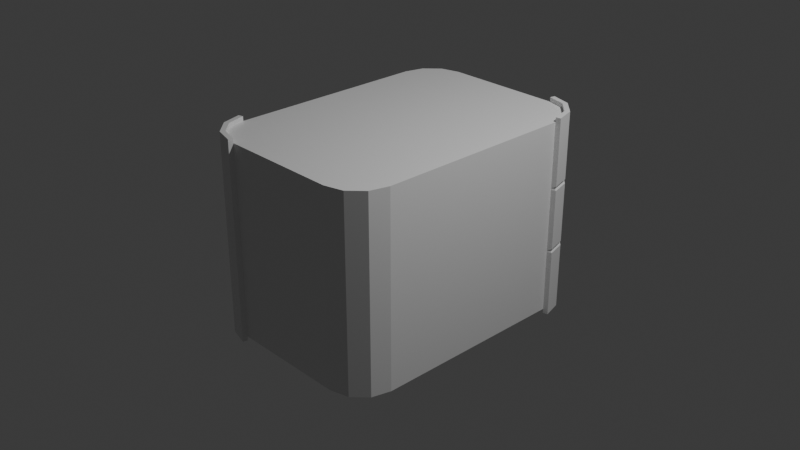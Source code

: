 # Source: Incubator_LAB_WIP.blend  (saved by Blender 5.1.30; exported with 4.5.12 LTS)
import bpy
from mathutils import Matrix  # noqa: F401  (used for matrix-valued properties, if any)

bpy.ops.wm.read_factory_settings(use_empty=True)
scene = bpy.context.scene
scene.name = 'Scene'

# ---- collections
col_collection = bpy.data.collections.new('Collection'); scene.collection.children.link(col_collection)

# ---- materials (node trees are filled in below, after node groups)
mat_material = bpy.data.materials.new('Material')
mat_material.alpha_threshold = 0.0
mat_material.use_backface_culling_lightprobe_volume = False
mat_material.roughness = 0.5
mat_material.line_color = (0.0, 0.0, 0.0, 1.0)

# ---- material node trees
mat_material.use_nodes = True; mat_material.node_tree.nodes.clear()
_N = mat_material.node_tree.nodes; _L = mat_material.node_tree.links
n0 = _N.new('ShaderNodeOutputMaterial'); n0.name = 'Material Output'; n0.location = (200, 100)
n1 = _N.new('ShaderNodeBsdfPrincipled'); n1.name = 'Principled BSDF'; n1.location = (-200, 100)
_L.new(n1.outputs[0], n0.inputs[0])
n0.is_active_output = True

# ---- world
world_world = bpy.data.worlds.new('World'); scene.world = world_world
world_world.use_nodes = True; world_world.node_tree.nodes.clear()
_N = world_world.node_tree.nodes; _L = world_world.node_tree.links
n0 = _N.new('ShaderNodeOutputWorld'); n0.name = 'World Output'; n0.location = (200, 100)
n1 = _N.new('ShaderNodeBackground'); n1.name = 'Background'; n1.location = (-200, 100)
n1.inputs[0].default_value = (0.05088, 0.05088, 0.05088, 1.0)
_L.new(n1.outputs[0], n0.inputs[0])
n0.is_active_output = True
world_world.color = (0.05088, 0.05088, 0.05088)
world_world.sun_shadow_jitter_overblur = 0.0

# ---- cameras
cam_camera = bpy.data.cameras.new('Camera')
cam_camera.clip_end = 100.0
cam_camera.ortho_scale = 7.314

# ---- lights
light_light = bpy.data.lights.new('Light', 'POINT')
light_light.energy = 1000.0
light_light.shadow_soft_size = 0.1

# ---- meshes
me_cube = bpy.data.meshes.new('Cube')
me_cube.from_pydata([(1.051, 1.092, 1.051), (0.6462, 1.496, 1.051), (0.9965, 1.294, 1.051), (0.8485, 1.442, 1.051), (0.6462, 1.496, -1.051), (1.051, 1.092, -1.051), (0.8485, 1.442, -1.051), (0.9965, 1.294, -1.051), (-1.051, -1.092, 1.051), (-0.6462, -1.496, 1.051), (-0.9965, -1.294, 1.051), (-0.8485, -1.442, 1.051), (-0.6462, -1.496, -1.051), (-1.051, -1.092, -1.051), (-0.8485, -1.442, -1.051), (-0.9965, -1.294, -1.051), (1.043, 1.321, 1.051), (1.103, 1.106, 1.051), (1.103, 1.106, -1.051), (1.043, 1.321, -1.051), (0.8754, 1.489, 1.051), (0.8754, 1.489, -1.051), (0.6602, 1.548, 1.051), (0.6602, 1.548, -1.051), (-0.8754, -1.489, -1.051), (-0.6602, -1.548, -1.051), (-0.6602, -1.548, 1.051), (-0.8754, -1.489, 1.051), (-1.043, -1.321, -1.051), (-1.043, -1.321, 1.051), (-1.103, -1.106, -1.051), (-1.103, -1.106, 1.051), (0.9965, 1.294, 1.1), (1.051, 1.092, 1.1), (1.051, 1.092, -1.1), (0.9965, 1.294, -1.1), (0.8485, 1.442, 1.1), (0.8485, 1.442, -1.1), (0.6462, 1.496, 1.1), (0.6462, 1.496, -1.1), (-0.8485, -1.442, -1.1), (-0.6462, -1.496, -1.1), (-0.6462, -1.496, 1.1), (-0.8485, -1.442, 1.1), (-0.9965, -1.294, -1.1), (-0.9965, -1.294, 1.1), (-1.051, -1.092, -1.1), (-1.051, -1.092, 1.1), (1.043, 1.321, 1.1), (1.103, 1.106, 1.1), (1.103, 1.106, -1.1), (1.043, 1.321, -1.1), (0.8754, 1.489, 1.1), (0.8754, 1.489, -1.1), (0.6602, 1.548, 1.1), (0.6602, 1.548, -1.1), (-0.8754, -1.489, -1.1), (-0.6602, -1.548, -1.1), (-0.6602, -1.548, 1.1), (-0.8754, -1.489, 1.1), (-1.043, -1.321, -1.1), (-1.043, -1.321, 1.1), (-1.103, -1.106, -1.1), (-1.103, -1.106, 1.1), (1.051, 1.092, 0.3726), (1.051, 1.092, 0.3279), (1.051, 1.092, 0.3502), (1.051, 1.092, -0.3279), (1.051, 1.092, -0.3726), (1.051, 1.092, -0.3502), (0.9965, 1.294, -0.3726), (0.9965, 1.294, -0.3279), (0.9965, 1.294, -0.3502), (0.9965, 1.294, 0.3279), (0.9965, 1.294, 0.3726), (0.9965, 1.294, 0.3502), (0.8485, 1.442, -0.3726), (0.8485, 1.442, -0.3279), (0.8485, 1.442, -0.3502), (0.8485, 1.442, 0.3279), (0.8485, 1.442, 0.3726), (0.8485, 1.442, 0.3502), (0.6462, 1.496, -0.3726), (0.6462, 1.496, -0.3279), (0.6462, 1.496, -0.3502), (0.6462, 1.496, 0.3279), (0.6462, 1.496, 0.3726), (0.6462, 1.496, 0.3502), (1.103, 1.106, 0.3279), (1.103, 1.106, 0.3726), (1.082, 1.106, 0.3502), (1.103, 1.106, -0.3726), (1.103, 1.106, -0.3279), (1.082, 1.106, -0.3502), (1.043, 1.321, -0.3279), (1.043, 1.321, -0.3726), (1.025, 1.311, -0.3502), (1.043, 1.321, 0.3726), (1.043, 1.321, 0.3279), (1.025, 1.311, 0.3502), (0.8754, 1.489, -0.3279), (0.8754, 1.489, -0.3726), (0.8654, 1.471, -0.3502), (0.8754, 1.489, 0.3726), (0.8754, 1.489, 0.3279), (0.8654, 1.471, 0.3502), (0.6602, 1.548, -0.3279), (0.6602, 1.548, -0.3726), (0.6602, 1.528, -0.3502), (0.6602, 1.548, 0.3726), (0.6602, 1.548, 0.3279), (0.6602, 1.528, 0.3502), (-0.6462, -1.496, -0.3726), (-0.6462, -1.496, -0.3279), (-0.6462, -1.496, -0.3502), (-0.6462, -1.496, 0.3279), (-0.6462, -1.496, 0.3726), (-0.6462, -1.496, 0.3502), (-0.8485, -1.442, 0.3726), (-0.8485, -1.442, 0.3279), (-0.8485, -1.442, 0.3502), (-0.8485, -1.442, -0.3279), (-0.8485, -1.442, -0.3726), (-0.8485, -1.442, -0.3502), (-0.9965, -1.294, 0.3726), (-0.9965, -1.294, 0.3279), (-0.9965, -1.294, 0.3502), (-0.9965, -1.294, -0.3279), (-0.9965, -1.294, -0.3726), (-0.9965, -1.294, -0.3502), (-1.051, -1.092, 0.3726), (-1.051, -1.092, 0.3279), (-1.051, -1.092, 0.3502), (-1.051, -1.092, -0.3279), (-1.051, -1.092, -0.3726), (-1.051, -1.092, -0.3502), (-0.6602, -1.548, -0.3279), (-0.6602, -1.548, -0.3726), (-0.6602, -1.548, -0.3502), (-0.6602, -1.548, 0.3726), (-0.6602, -1.548, 0.3279), (-0.6602, -1.548, 0.3502), (-0.8754, -1.489, 0.3279), (-0.8754, -1.489, 0.3726), (-0.8754, -1.489, 0.3502), (-0.8754, -1.489, -0.3726), (-0.8754, -1.489, -0.3279), (-0.8754, -1.489, -0.3502), (-1.043, -1.321, 0.3279), (-1.043, -1.321, 0.3726), (-1.043, -1.321, 0.3502), (-1.043, -1.321, -0.3726), (-1.043, -1.321, -0.3279), (-1.043, -1.321, -0.3502), (-1.103, -1.106, 0.3279), (-1.103, -1.106, 0.3726), (-1.103, -1.106, 0.3502), (-1.103, -1.106, -0.3726), (-1.103, -1.106, -0.3279), (-1.103, -1.106, -0.3502)], [], [(16, 20, 52, 48), (28, 30, 62, 60), (14, 12, 41, 40), (30, 13, 46, 62), (19, 18, 50, 51), (29, 27, 59, 61), (6, 4, 39, 37), (24, 28, 60, 56), (1, 3, 36, 38), (22, 1, 38, 54), (17, 16, 48, 49), (18, 5, 34, 50), (32, 33, 49, 48), (43, 45, 61, 59), (37, 39, 55, 53), (34, 35, 51, 50), (46, 44, 60, 62), (40, 41, 57, 56), (45, 47, 63, 61), (36, 32, 48, 52), (42, 43, 59, 58), (35, 37, 53, 51), (44, 40, 56, 60), (38, 36, 52, 54), (12, 25, 57, 41), (31, 29, 61, 63), (21, 19, 51, 53), (9, 11, 43, 42), (8, 31, 63, 47), (0, 17, 49, 33), (2, 0, 33, 32), (20, 22, 54, 52), (26, 9, 42, 58), (15, 14, 40, 44), (23, 21, 53, 55), (11, 10, 45, 43), (5, 7, 35, 34), (25, 24, 56, 57), (13, 15, 44, 46), (4, 23, 55, 39), (3, 2, 32, 36), (10, 8, 47, 45), (7, 6, 37, 35), (27, 26, 58, 59), (83, 106, 108, 84), (84, 108, 107, 82), (86, 109, 111, 87), (87, 111, 110, 85), (65, 88, 90, 66), (66, 90, 89, 64), (68, 91, 93, 69), (69, 93, 92, 67), (104, 110, 111, 105), (105, 111, 109, 103), (101, 107, 108, 102), (102, 108, 106, 100), (98, 104, 105, 99), (99, 105, 103, 97), (95, 101, 102, 96), (96, 102, 100, 94), (88, 98, 99, 90), (90, 99, 97, 89), (91, 95, 96, 93), (93, 96, 94, 92), (85, 79, 81, 87), (87, 81, 80, 86), (82, 76, 78, 84), (84, 78, 77, 83), (79, 73, 75, 81), (81, 75, 74, 80), (76, 70, 72, 78), (78, 72, 71, 77), (73, 65, 66, 75), (75, 66, 64, 74), (70, 68, 69, 72), (72, 69, 67, 71), (131, 154, 156, 132), (132, 156, 155, 130), (134, 157, 159, 135), (135, 159, 158, 133), (113, 136, 138, 114), (114, 138, 137, 112), (116, 139, 141, 117), (117, 141, 140, 115), (152, 158, 159, 153), (153, 159, 157, 151), (149, 155, 156, 150), (150, 156, 154, 148), (146, 152, 153, 147), (147, 153, 151, 145), (143, 149, 150, 144), (144, 150, 148, 142), (136, 146, 147, 138), (138, 147, 145, 137), (139, 143, 144, 141), (141, 144, 142, 140), (133, 127, 129, 135), (135, 129, 128, 134), (130, 124, 126, 132), (132, 126, 125, 131), (127, 121, 123, 129), (129, 123, 122, 128), (124, 118, 120, 126), (126, 120, 119, 125), (121, 113, 114, 123), (123, 114, 112, 122), (118, 116, 117, 120), (120, 117, 115, 119), (0, 2, 74, 64), (65, 67, 92, 88), (0, 64, 89, 17), (65, 73, 71, 67), (68, 5, 18, 91), (68, 70, 7, 5), (70, 76, 6, 7), (73, 79, 77, 71), (2, 3, 80, 74), (76, 82, 4, 6), (79, 85, 83, 77), (3, 1, 86, 80), (4, 82, 107, 23), (83, 85, 110, 106), (86, 1, 22, 109), (17, 89, 97, 16), (88, 92, 94, 98), (91, 18, 19, 95), (95, 19, 21, 101), (98, 94, 100, 104), (16, 97, 103, 20), (101, 21, 23, 107), (104, 100, 106, 110), (20, 103, 109, 22), (12, 14, 122, 112), (113, 115, 140, 136), (12, 112, 137, 25), (113, 121, 119, 115), (116, 9, 26, 139), (116, 118, 11, 9), (118, 124, 10, 11), (121, 127, 125, 119), (14, 15, 128, 122), (124, 130, 8, 10), (127, 133, 131, 125), (15, 13, 134, 128), (8, 130, 155, 31), (131, 133, 158, 154), (134, 13, 30, 157), (25, 137, 145, 24), (136, 140, 142, 146), (139, 26, 27, 143), (143, 27, 29, 149), (146, 142, 148, 152), (24, 145, 151, 28), (149, 29, 31, 155), (152, 148, 154, 158), (28, 151, 157, 30)])
_uv = me_cube.uv_layers.new(name='UVMap')
_uv.uv.foreach_set('vector', [0.6271, 0.5169, 0.633, 0.4855, 0.633, 0.4855, 0.6271, 0.5169, 0.375, 0.01689, 0.375, 0.03379, 0.375, 0.03379, 0.375, 0.01689, 0.375, 1.0, 0.375, 0.9519, 0.375, 0.9519, 0.375, 1.0, 0.375, 0.03379, 0.375, 0.03379, 0.375, 0.03379, 0.375, 0.03379, 0.3729, 0.5169, 0.375, 0.5338, 0.375, 0.5338, 0.3729, 0.5169, 0.625, 0.01689, 0.625, 0.0, 0.625, 0.0, 0.625, 0.01689, 0.367, 0.4855, 0.359, 0.4679, 0.359, 0.4679, 0.367, 0.4855, 0.375, 0.0, 0.375, 0.01689, 0.375, 0.01689, 0.375, 0.0, 0.641, 0.4679, 0.633, 0.4855, 0.633, 0.4855, 0.641, 0.4679, 0.641, 0.4679, 0.641, 0.4679, 0.641, 0.4679, 0.641, 0.4679, 0.625, 0.5338, 0.6271, 0.5169, 0.6271, 0.5169, 0.625, 0.5338, 0.375, 0.5338, 0.375, 0.5338, 0.375, 0.5338, 0.375, 0.5338, 0.6271, 0.5169, 0.625, 0.5338, 0.625, 0.5338, 0.6271, 0.5169, 0.625, 0.0, 0.625, 0.01689, 0.625, 0.01689, 0.625, 0.0, 0.367, 0.4855, 0.359, 0.4679, 0.359, 0.4679, 0.367, 0.4855, 0.375, 0.5338, 0.3729, 0.5169, 0.3729, 0.5169, 0.375, 0.5338, 0.375, 0.03379, 0.375, 0.01689, 0.375, 0.01689, 0.375, 0.03379, 0.375, 1.0, 0.375, 0.9519, 0.375, 0.9519, 0.375, 1.0, 0.625, 0.01689, 0.625, 0.03379, 0.625, 0.03379, 0.625, 0.01689, 0.633, 0.4855, 0.6271, 0.5169, 0.6271, 0.5169, 0.633, 0.4855, 0.625, 0.9519, 0.625, 1.0, 0.625, 1.0, 0.625, 0.9519, 0.3729, 0.5169, 0.367, 0.4855, 0.367, 0.4855, 0.3729, 0.5169, 0.375, 0.01689, 0.375, 0.0, 0.375, 0.0, 0.375, 0.01689, 0.641, 0.4679, 0.633, 0.4855, 0.633, 0.4855, 0.641, 0.4679, 0.375, 0.9519, 0.375, 0.9519, 0.375, 0.9519, 0.375, 0.9519, 0.625, 0.03379, 0.625, 0.01689, 0.625, 0.01689, 0.625, 0.03379, 0.367, 0.4855, 0.3729, 0.5169, 0.3729, 0.5169, 0.367, 0.4855, 0.625, 0.9519, 0.625, 1.0, 0.625, 1.0, 0.625, 0.9519, 0.625, 0.03379, 0.625, 0.03379, 0.625, 0.03379, 0.625, 0.03379, 0.625, 0.5338, 0.625, 0.5338, 0.625, 0.5338, 0.625, 0.5338, 0.6271, 0.5169, 0.625, 0.5338, 0.625, 0.5338, 0.6271, 0.5169, 0.633, 0.4855, 0.641, 0.4679, 0.641, 0.4679, 0.633, 0.4855, 0.625, 0.9519, 0.625, 0.9519, 0.625, 0.9519, 0.625, 0.9519, 0.375, 0.01689, 0.375, 0.0, 0.375, 0.0, 0.375, 0.01689, 0.359, 0.4679, 0.367, 0.4855, 0.367, 0.4855, 0.359, 0.4679, 0.625, 0.0, 0.625, 0.01689, 0.625, 0.01689, 0.625, 0.0, 0.375, 0.5338, 0.3729, 0.5169, 0.3729, 0.5169, 0.375, 0.5338, 0.375, 0.9519, 0.375, 1.0, 0.375, 1.0, 0.375, 0.9519, 0.375, 0.03379, 0.375, 0.01689, 0.375, 0.01689, 0.375, 0.03379, 0.359, 0.4679, 0.359, 0.4679, 0.359, 0.4679, 0.359, 0.4679, 0.633, 0.4855, 0.6271, 0.5169, 0.6271, 0.5169, 0.633, 0.4855, 0.625, 0.01689, 0.625, 0.03379, 0.625, 0.03379, 0.625, 0.01689, 0.3729, 0.5169, 0.367, 0.4855, 0.367, 0.4855, 0.3729, 0.5169, 0.625, 1.0, 0.625, 0.9519, 0.625, 0.9519, 0.625, 1.0, 0.456, 0.4679, 0.456, 0.4679, 0.453, 0.4679, 0.453, 0.4679, 0.453, 0.4679, 0.453, 0.4679, 0.45, 0.4679, 0.45, 0.4679, 0.55, 0.4679, 0.55, 0.4679, 0.547, 0.4679, 0.547, 0.4679, 0.547, 0.4679, 0.547, 0.4679, 0.544, 0.4679, 0.544, 0.4679, 0.539, 0.5338, 0.539, 0.5338, 0.5417, 0.5338, 0.5417, 0.5338, 0.5417, 0.5338, 0.5417, 0.5338, 0.5443, 0.5338, 0.5443, 0.5338, 0.4557, 0.5338, 0.4557, 0.5338, 0.4583, 0.5338, 0.4583, 0.5338, 0.4583, 0.5338, 0.4583, 0.5338, 0.461, 0.5338, 0.461, 0.5338, 0.5415, 0.4855, 0.544, 0.4679, 0.547, 0.4679, 0.5443, 0.4855, 0.5443, 0.4855, 0.547, 0.4679, 0.55, 0.4679, 0.5472, 0.4855, 0.4528, 0.4855, 0.45, 0.4679, 0.453, 0.4679, 0.4557, 0.4855, 0.4557, 0.4855, 0.453, 0.4679, 0.456, 0.4679, 0.4585, 0.4855, 0.5397, 0.5169, 0.5415, 0.4855, 0.5443, 0.4855, 0.5424, 0.5169, 0.5424, 0.5169, 0.5443, 0.4855, 0.5472, 0.4855, 0.5451, 0.5169, 0.4549, 0.5169, 0.4528, 0.4855, 0.4557, 0.4855, 0.4576, 0.5169, 0.4576, 0.5169, 0.4557, 0.4855, 0.4585, 0.4855, 0.4603, 0.5169, 0.539, 0.5338, 0.5397, 0.5169, 0.5424, 0.5169, 0.5417, 0.5338, 0.5417, 0.5338, 0.5424, 0.5169, 0.5451, 0.5169, 0.5443, 0.5338, 0.4557, 0.5338, 0.4549, 0.5169, 0.4576, 0.5169, 0.4583, 0.5338, 0.4583, 0.5338, 0.4576, 0.5169, 0.4603, 0.5169, 0.461, 0.5338, 0.544, 0.4679, 0.5415, 0.4855, 0.5443, 0.4855, 0.547, 0.4679, 0.547, 0.4679, 0.5443, 0.4855, 0.5472, 0.4855, 0.55, 0.4679, 0.45, 0.4679, 0.4528, 0.4855, 0.4557, 0.4855, 0.453, 0.4679, 0.453, 0.4679, 0.4557, 0.4855, 0.4585, 0.4855, 0.456, 0.4679, 0.5415, 0.4855, 0.5397, 0.5169, 0.5424, 0.5169, 0.5443, 0.4855, 0.5443, 0.4855, 0.5424, 0.5169, 0.5451, 0.5169, 0.5472, 0.4855, 0.4528, 0.4855, 0.4549, 0.5169, 0.4576, 0.5169, 0.4557, 0.4855, 0.4557, 0.4855, 0.4576, 0.5169, 0.4603, 0.5169, 0.4585, 0.4855, 0.5397, 0.5169, 0.539, 0.5338, 0.5417, 0.5338, 0.5424, 0.5169, 0.5424, 0.5169, 0.5417, 0.5338, 0.5443, 0.5338, 0.5451, 0.5169, 0.4549, 0.5169, 0.4557, 0.5338, 0.4583, 0.5338, 0.4576, 0.5169, 0.4576, 0.5169, 0.4583, 0.5338, 0.461, 0.5338, 0.4603, 0.5169, 0.539, 0.03379, 0.539, 0.03379, 0.5417, 0.03379, 0.5417, 0.03379, 0.5417, 0.03379, 0.5417, 0.03379, 0.5443, 0.03379, 0.5443, 0.03379, 0.4557, 0.03379, 0.4557, 0.03379, 0.4583, 0.03379, 0.4583, 0.03379, 0.4583, 0.03379, 0.4583, 0.03379, 0.461, 0.03379, 0.461, 0.03379, 0.461, 0.9519, 0.461, 0.9519, 0.4583, 0.9519, 0.4583, 0.9519, 0.4583, 0.9519, 0.4583, 0.9519, 0.4557, 0.9519, 0.4557, 0.9519, 0.5443, 0.9519, 0.5443, 0.9519, 0.5417, 0.9519, 0.5417, 0.9519, 0.5417, 0.9519, 0.5417, 0.9519, 0.539, 0.9519, 0.539, 0.9519, 0.461, 0.01689, 0.461, 0.03379, 0.4583, 0.03379, 0.4583, 0.01689, 0.4583, 0.01689, 0.4583, 0.03379, 0.4557, 0.03379, 0.4557, 0.01689, 0.5443, 0.01689, 0.5443, 0.03379, 0.5417, 0.03379, 0.5417, 0.01689, 0.5417, 0.01689, 0.5417, 0.03379, 0.539, 0.03379, 0.539, 0.01689, 0.461, 0.0, 0.461, 0.01689, 0.4583, 0.01689, 0.4583, 0.0, 0.4583, 0.0, 0.4583, 0.01689, 0.4557, 0.01689, 0.4557, 0.0, 0.5443, 0.0, 0.5443, 0.01689, 0.5417, 0.01689, 0.5417, 0.0, 0.5417, 0.0, 0.5417, 0.01689, 0.539, 0.01689, 0.539, 0.0, 0.461, 0.9519, 0.461, 1.0, 0.4583, 1.0, 0.4583, 0.9519, 0.4583, 0.9519, 0.4583, 1.0, 0.4557, 1.0, 0.4557, 0.9519, 0.5443, 0.9519, 0.5443, 1.0, 0.5417, 1.0, 0.5417, 0.9519, 0.5417, 0.9519, 0.5417, 1.0, 0.539, 1.0, 0.539, 0.9519, 0.461, 0.03379, 0.461, 0.01689, 0.4583, 0.01689, 0.4583, 0.03379, 0.4583, 0.03379, 0.4583, 0.01689, 0.4557, 0.01689, 0.4557, 0.03379, 0.5443, 0.03379, 0.5443, 0.01689, 0.5417, 0.01689, 0.5417, 0.03379, 0.5417, 0.03379, 0.5417, 0.01689, 0.539, 0.01689, 0.539, 0.03379, 0.461, 0.01689, 0.461, 0.0, 0.4583, 0.0, 0.4583, 0.01689, 0.4583, 0.01689, 0.4583, 0.0, 0.4557, 0.0, 0.4557, 0.01689, 0.5443, 0.01689, 0.5443, 0.0, 0.5417, 0.0, 0.5417, 0.01689, 0.5417, 0.01689, 0.5417, 0.0, 0.539, 0.0, 0.539, 0.01689, 0.461, 1.0, 0.461, 0.9519, 0.4583, 0.9519, 0.4583, 1.0, 0.4583, 1.0, 0.4583, 0.9519, 0.4557, 0.9519, 0.4557, 1.0, 0.5443, 1.0, 0.5443, 0.9519, 0.5417, 0.9519, 0.5417, 1.0, 0.5417, 1.0, 0.5417, 0.9519, 0.539, 0.9519, 0.539, 1.0, 0.625, 0.5338, 0.6271, 0.5169, 0.5451, 0.5169, 0.5443, 0.5338, 0.539, 0.5338, 0.461, 0.5338, 0.461, 0.5338, 0.539, 0.5338, 0.625, 0.5338, 0.5443, 0.5338, 0.5443, 0.5338, 0.625, 0.5338, 0.539, 0.5338, 0.5397, 0.5169, 0.4603, 0.5169, 0.461, 0.5338, 0.4557, 0.5338, 0.375, 0.5338, 0.375, 0.5338, 0.4557, 0.5338, 0.4557, 0.5338, 0.4549, 0.5169, 0.3729, 0.5169, 0.375, 0.5338, 0.4549, 0.5169, 0.4528, 0.4855, 0.367, 0.4855, 0.3729, 0.5169, 0.5397, 0.5169, 0.5415, 0.4855, 0.4585, 0.4855, 0.4603, 0.5169, 0.6271, 0.5169, 0.633, 0.4855, 0.5472, 0.4855, 0.5451, 0.5169, 0.4528, 0.4855, 0.45, 0.4679, 0.359, 0.4679, 0.367, 0.4855, 0.5415, 0.4855, 0.544, 0.4679, 0.456, 0.4679, 0.4585, 0.4855, 0.633, 0.4855, 0.641, 0.4679, 0.55, 0.4679, 0.5472, 0.4855, 0.359, 0.4679, 0.45, 0.4679, 0.45, 0.4679, 0.359, 0.4679, 0.456, 0.4679, 0.544, 0.4679, 0.544, 0.4679, 0.456, 0.4679, 0.55, 0.4679, 0.641, 0.4679, 0.641, 0.4679, 0.55, 0.4679, 0.625, 0.5338, 0.5443, 0.5338, 0.5451, 0.5169, 0.6271, 0.5169, 0.539, 0.5338, 0.461, 0.5338, 0.4603, 0.5169, 0.5397, 0.5169, 0.4557, 0.5338, 0.375, 0.5338, 0.3729, 0.5169, 0.4549, 0.5169, 0.4549, 0.5169, 0.3729, 0.5169, 0.367, 0.4855, 0.4528, 0.4855, 0.5397, 0.5169, 0.4603, 0.5169, 0.4585, 0.4855, 0.5415, 0.4855, 0.6271, 0.5169, 0.5451, 0.5169, 0.5472, 0.4855, 0.633, 0.4855, 0.4528, 0.4855, 0.367, 0.4855, 0.359, 0.4679, 0.45, 0.4679, 0.5415, 0.4855, 0.4585, 0.4855, 0.456, 0.4679, 0.544, 0.4679, 0.633, 0.4855, 0.5472, 0.4855, 0.55, 0.4679, 0.641, 0.4679, 0.375, 0.9519, 0.375, 1.0, 0.4557, 1.0, 0.4557, 0.9519, 0.461, 0.9519, 0.539, 0.9519, 0.539, 0.9519, 0.461, 0.9519, 0.375, 0.9519, 0.4557, 0.9519, 0.4557, 0.9519, 0.375, 0.9519, 0.461, 0.9519, 0.461, 1.0, 0.539, 1.0, 0.539, 0.9519, 0.5443, 0.9519, 0.625, 0.9519, 0.625, 0.9519, 0.5443, 0.9519, 0.5443, 0.9519, 0.5443, 1.0, 0.625, 1.0, 0.625, 0.9519, 0.5443, 0.0, 0.5443, 0.01689, 0.625, 0.01689, 0.625, 0.0, 0.461, 0.0, 0.461, 0.01689, 0.539, 0.01689, 0.539, 0.0, 0.375, 0.0, 0.375, 0.01689, 0.4557, 0.01689, 0.4557, 0.0, 0.5443, 0.01689, 0.5443, 0.03379, 0.625, 0.03379, 0.625, 0.01689, 0.461, 0.01689, 0.461, 0.03379, 0.539, 0.03379, 0.539, 0.01689, 0.375, 0.01689, 0.375, 0.03379, 0.4557, 0.03379, 0.4557, 0.01689, 0.625, 0.03379, 0.5443, 0.03379, 0.5443, 0.03379, 0.625, 0.03379, 0.539, 0.03379, 0.461, 0.03379, 0.461, 0.03379, 0.539, 0.03379, 0.4557, 0.03379, 0.375, 0.03379, 0.375, 0.03379, 0.4557, 0.03379, 0.375, 0.9519, 0.4557, 0.9519, 0.4557, 1.0, 0.375, 1.0, 0.461, 0.9519, 0.539, 0.9519, 0.539, 1.0, 0.461, 1.0, 0.5443, 0.9519, 0.625, 0.9519, 0.625, 1.0, 0.5443, 1.0, 0.5443, 0.0, 0.625, 0.0, 0.625, 0.01689, 0.5443, 0.01689, 0.461, 0.0, 0.539, 0.0, 0.539, 0.01689, 0.461, 0.01689, 0.375, 0.0, 0.4557, 0.0, 0.4557, 0.01689, 0.375, 0.01689, 0.5443, 0.01689, 0.625, 0.01689, 0.625, 0.03379, 0.5443, 0.03379, 0.461, 0.01689, 0.539, 0.01689, 0.539, 0.03379, 0.461, 0.03379, 0.375, 0.01689, 0.4557, 0.01689, 0.4557, 0.03379, 0.375, 0.03379])
me_cube.materials.append(mat_material)
me_cube.use_mirror_vertex_groups = False
me_cube.update()
me_cube_001 = bpy.data.meshes.new('Cube.001')
me_cube_001.from_pydata([(1.051, 1.092, 1.051), (0.6462, 1.496, 1.051), (0.9965, 1.294, 1.051), (0.8485, 1.442, 1.051), (0.6462, 1.496, -1.051), (1.051, 1.092, -1.051), (0.8485, 1.442, -1.051), (0.9965, 1.294, -1.051), (0.6462, -1.496, 1.051), (1.051, -1.092, 1.051), (0.8485, -1.442, 1.051), (0.9965, -1.294, 1.051), (1.051, -1.092, -1.051), (0.6462, -1.496, -1.051), (0.9965, -1.294, -1.051), (0.8485, -1.442, -1.051), (-0.6462, 1.496, 1.051), (-1.051, 1.092, 1.051), (-0.8485, 1.442, 1.051), (-0.9965, 1.294, 1.051), (-1.051, 1.092, -1.051), (-0.6462, 1.496, -1.051), (-0.9965, 1.294, -1.051), (-0.8485, 1.442, -1.051), (-1.051, -1.092, 1.051), (-0.6462, -1.496, 1.051), (-0.9965, -1.294, 1.051), (-0.8485, -1.442, 1.051), (-0.6462, -1.496, -1.051), (-1.051, -1.092, -1.051), (-0.8485, -1.442, -1.051), (-0.9965, -1.294, -1.051), (1.051, 1.092, 0.6462), (1.051, 1.092, -0.6462), (0.9965, 1.294, -0.6462), (0.9965, 1.294, 0.6462), (0.8485, 1.442, -0.6462), (0.8485, 1.442, 0.6462), (0.6462, 1.496, -0.6462), (0.6462, 1.496, 0.6462), (-0.6462, -1.496, -0.6462), (-0.6462, -1.496, 0.6462), (-0.8485, -1.442, 0.6462), (-0.8485, -1.442, -0.6462), (-0.9965, -1.294, 0.6462), (-0.9965, -1.294, -0.6462), (-1.051, -1.092, 0.6462), (-1.051, -1.092, -0.6462), (0.6462, -1.496, 0.6462), (0.6462, -1.496, -0.6462), (0.8485, -1.442, -0.6462), (0.8485, -1.442, 0.6462), (0.9965, -1.294, -0.6462), (0.9965, -1.294, 0.6462), (1.051, -1.092, -0.6462), (1.051, -1.092, 0.6462), (-0.6462, 1.496, 0.6462), (-0.6462, 1.496, -0.6462), (-0.8485, 1.442, -0.6462), (-0.8485, 1.442, 0.6462), (-0.9965, 1.294, -0.6462), (-0.9965, 1.294, 0.6462), (-1.051, 1.092, -0.6462), (-1.051, 1.092, 0.6462)], [], [(33, 5, 7, 34), (34, 7, 6, 36), (36, 6, 4, 38), (41, 25, 27, 42), (42, 27, 26, 44), (44, 26, 24, 46), (49, 13, 15, 50), (50, 15, 14, 52), (52, 14, 12, 54), (57, 21, 23, 58), (58, 23, 22, 60), (60, 22, 20, 62), (56, 16, 1, 39), (32, 0, 9, 55), (0, 2, 3, 1, 16, 18, 19, 17, 24, 26, 27, 25, 8, 10, 11, 9), (20, 22, 23, 21, 4, 6, 7, 5, 12, 14, 15, 13, 28, 30, 31, 29), (48, 8, 25, 41), (46, 24, 17, 63), (29, 47, 62, 20), (47, 46, 63, 62), (13, 49, 40, 28), (49, 48, 41, 40), (5, 33, 54, 12), (33, 32, 55, 54), (21, 57, 38, 4), (57, 56, 39, 38), (19, 61, 63, 17), (61, 60, 62, 63), (18, 59, 61, 19), (59, 58, 60, 61), (16, 56, 59, 18), (56, 57, 58, 59), (11, 53, 55, 9), (53, 52, 54, 55), (10, 51, 53, 11), (51, 50, 52, 53), (8, 48, 51, 10), (48, 49, 50, 51), (31, 45, 47, 29), (45, 44, 46, 47), (30, 43, 45, 31), (43, 42, 44, 45), (28, 40, 43, 30), (40, 41, 42, 43), (3, 37, 39, 1), (37, 36, 38, 39), (2, 35, 37, 3), (35, 34, 36, 37), (0, 32, 35, 2), (32, 33, 34, 35)])
_uv = me_cube_001.uv_layers.new(name='UVMap')
_uv.uv.foreach_set('vector', [0.4583, 0.5338, 0.375, 0.5338, 0.3729, 0.5169, 0.4576, 0.5169, 0.4576, 0.5169, 0.3729, 0.5169, 0.367, 0.4855, 0.4557, 0.4855, 0.4557, 0.4855, 0.367, 0.4855, 0.359, 0.4679, 0.453, 0.4679, 0.5417, 0.9519, 0.625, 0.9519, 0.625, 1.0, 0.5417, 1.0, 0.5417, 0.0, 0.625, 0.0, 0.625, 0.01689, 0.5417, 0.01689, 0.5417, 0.01689, 0.625, 0.01689, 0.625, 0.03379, 0.5417, 0.03379, 0.453, 0.7821, 0.359, 0.7821, 0.367, 0.7645, 0.4557, 0.7645, 0.4557, 0.7645, 0.367, 0.7645, 0.3729, 0.7331, 0.4576, 0.7331, 0.4576, 0.7331, 0.3729, 0.7331, 0.375, 0.7162, 0.4583, 0.7162, 0.4583, 0.2981, 0.375, 0.2981, 0.375, 0.2741, 0.4583, 0.2741, 0.4583, 0.2741, 0.375, 0.2741, 0.375, 0.2331, 0.4583, 0.2331, 0.4583, 0.2331, 0.375, 0.2331, 0.375, 0.2162, 0.4583, 0.2162, 0.5417, 0.2981, 0.625, 0.2981, 0.641, 0.4679, 0.547, 0.4679, 0.5417, 0.5338, 0.625, 0.5338, 0.625, 0.7162, 0.5417, 0.7162, 0.625, 0.5338, 0.6271, 0.5169, 0.633, 0.4855, 0.641, 0.4679, 0.8269, 0.5, 0.8509, 0.5045, 0.8686, 0.5169, 0.875, 0.5338, 0.875, 0.7162, 0.8686, 0.7331, 0.8509, 0.7455, 0.8269, 0.75, 0.641, 0.7821, 0.633, 0.7645, 0.6271, 0.7331, 0.625, 0.7162, 0.125, 0.5338, 0.1314, 0.5169, 0.1491, 0.5045, 0.1731, 0.5, 0.359, 0.4679, 0.367, 0.4855, 0.3729, 0.5169, 0.375, 0.5338, 0.375, 0.7162, 0.3729, 0.7331, 0.367, 0.7645, 0.359, 0.7821, 0.1731, 0.75, 0.1491, 0.7455, 0.1314, 0.7331, 0.125, 0.7162, 0.547, 0.7821, 0.641, 0.7821, 0.625, 0.9519, 0.5417, 0.9519, 0.5417, 0.03379, 0.625, 0.03379, 0.625, 0.2162, 0.5417, 0.2162, 0.375, 0.03379, 0.4583, 0.03379, 0.4583, 0.2162, 0.375, 0.2162, 0.4583, 0.03379, 0.5417, 0.03379, 0.5417, 0.2162, 0.4583, 0.2162, 0.359, 0.7821, 0.453, 0.7821, 0.4583, 0.9519, 0.375, 0.9519, 0.453, 0.7821, 0.547, 0.7821, 0.5417, 0.9519, 0.4583, 0.9519, 0.375, 0.5338, 0.4583, 0.5338, 0.4583, 0.7162, 0.375, 0.7162, 0.4583, 0.5338, 0.5417, 0.5338, 0.5417, 0.7162, 0.4583, 0.7162, 0.375, 0.2981, 0.4583, 0.2981, 0.453, 0.4679, 0.359, 0.4679, 0.4583, 0.2981, 0.5417, 0.2981, 0.547, 0.4679, 0.453, 0.4679, 0.625, 0.2331, 0.5417, 0.2331, 0.5417, 0.2162, 0.625, 0.2162, 0.5417, 0.2331, 0.4583, 0.2331, 0.4583, 0.2162, 0.5417, 0.2162, 0.625, 0.2741, 0.5417, 0.2741, 0.5417, 0.2331, 0.625, 0.2331, 0.5417, 0.2741, 0.4583, 0.2741, 0.4583, 0.2331, 0.5417, 0.2331, 0.625, 0.2981, 0.5417, 0.2981, 0.5417, 0.2741, 0.625, 0.2741, 0.5417, 0.2981, 0.4583, 0.2981, 0.4583, 0.2741, 0.5417, 0.2741, 0.6271, 0.7331, 0.5424, 0.7331, 0.5417, 0.7162, 0.625, 0.7162, 0.5424, 0.7331, 0.4576, 0.7331, 0.4583, 0.7162, 0.5417, 0.7162, 0.633, 0.7645, 0.5443, 0.7645, 0.5424, 0.7331, 0.6271, 0.7331, 0.5443, 0.7645, 0.4557, 0.7645, 0.4576, 0.7331, 0.5424, 0.7331, 0.641, 0.7821, 0.547, 0.7821, 0.5443, 0.7645, 0.633, 0.7645, 0.547, 0.7821, 0.453, 0.7821, 0.4557, 0.7645, 0.5443, 0.7645, 0.375, 0.01689, 0.4583, 0.01689, 0.4583, 0.03379, 0.375, 0.03379, 0.4583, 0.01689, 0.5417, 0.01689, 0.5417, 0.03379, 0.4583, 0.03379, 0.375, 0.0, 0.4583, 0.0, 0.4583, 0.01689, 0.375, 0.01689, 0.4583, 0.0, 0.5417, 0.0, 0.5417, 0.01689, 0.4583, 0.01689, 0.375, 0.9519, 0.4583, 0.9519, 0.4583, 1.0, 0.375, 1.0, 0.4583, 0.9519, 0.5417, 0.9519, 0.5417, 1.0, 0.4583, 1.0, 0.633, 0.4855, 0.5443, 0.4855, 0.547, 0.4679, 0.641, 0.4679, 0.5443, 0.4855, 0.4557, 0.4855, 0.453, 0.4679, 0.547, 0.4679, 0.6271, 0.5169, 0.5424, 0.5169, 0.5443, 0.4855, 0.633, 0.4855, 0.5424, 0.5169, 0.4576, 0.5169, 0.4557, 0.4855, 0.5443, 0.4855, 0.625, 0.5338, 0.5417, 0.5338, 0.5424, 0.5169, 0.6271, 0.5169, 0.5417, 0.5338, 0.4583, 0.5338, 0.4576, 0.5169, 0.5424, 0.5169])
me_cube_001.materials.append(mat_material)
me_cube_001.use_mirror_vertex_groups = False
me_cube_001.update()

# ---- objects
ob_cube = bpy.data.objects.new('Cube', me_cube)
ob_light = bpy.data.objects.new('Light', light_light)
ob_camera = bpy.data.objects.new('Camera', cam_camera)
ob_cube_001 = bpy.data.objects.new('Cube.001', me_cube_001)

# ---- transforms, parenting, visibility, modifiers, constraints
ob_cube.location = (0.0, 0.0, 0.0)
ob_cube.lock_rotations_4d = False
ob_cube.empty_display_type = 'ARROWS'
ob_cube.lineart.crease_threshold = 0.0
ob_light.location = (4.076, 1.005, 5.904)
ob_light.rotation_euler = (0.6503, 0.05522, 1.866)
ob_light.lock_rotations_4d = False
ob_light.empty_display_type = 'ARROWS'
ob_light.color = (0.0, 0.0, 0.0, 0.0)
ob_light.lineart.crease_threshold = 0.0
ob_camera.location = (7.359, -6.926, 4.958)
ob_camera.rotation_euler = (1.109, 0.0, 0.8149)
ob_camera.lock_rotations_4d = False
ob_camera.empty_display_type = 'ARROWS'
ob_camera.color = (0.0, 0.0, 0.0, 0.0)
ob_camera.display_type = 'WIRE'
ob_camera.lineart.crease_threshold = 0.0
ob_cube_001.location = (0.0, 0.0, 0.0)
ob_cube_001.lock_rotations_4d = False
ob_cube_001.empty_display_type = 'ARROWS'
ob_cube_001.lineart.crease_threshold = 0.0

# ---- collection membership
col_collection.objects.link(ob_cube)
col_collection.objects.link(ob_light)
col_collection.objects.link(ob_camera)
col_collection.objects.link(ob_cube_001)

# ---- scene / render settings (as saved in the file)
scene.camera = ob_camera
scene.frame_start = 1; scene.frame_end = 250; scene.frame_set(1)
scene.render.engine = 'BLENDER_EEVEE_NEXT'
scene.render.bake_bias = 0.0
scene.render.bake_samples = 0
scene.cycles.sampling_pattern = 'TABULATED_SOBOL'
scene.eevee.use_volume_custom_range = False
bpy.context.view_layer.update()
